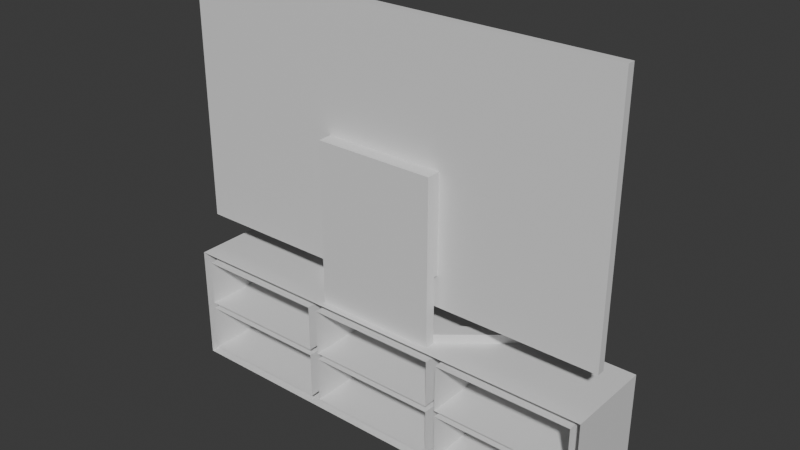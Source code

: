 # Source: tvbench.blend  (saved by Blender 5.1.30; exported with 4.5.12 LTS)
import bpy
from mathutils import Matrix  # noqa: F401  (used for matrix-valued properties, if any)

bpy.ops.wm.read_factory_settings(use_empty=True)
scene = bpy.context.scene
scene.name = 'Scene'

# ---- collections
col_collection = bpy.data.collections.new('Collection'); scene.collection.children.link(col_collection)

# ---- materials (node trees are filled in below, after node groups)
mat_tvbench = bpy.data.materials.new('tvbench')
mat_tvbench.alpha_threshold = 0.0
mat_tvbench.use_backface_culling_lightprobe_volume = False
mat_tvbench.roughness = 0.5
mat_tvbench.line_color = (0.0, 0.0, 0.0, 1.0)
mat_telly = bpy.data.materials.new('Telly')

# ---- material node trees
mat_tvbench.use_nodes = True; mat_tvbench.node_tree.nodes.clear()
_N = mat_tvbench.node_tree.nodes; _L = mat_tvbench.node_tree.links
n0 = _N.new('ShaderNodeOutputMaterial'); n0.name = 'Material Output'; n0.location = (200, 100)
n1 = _N.new('ShaderNodeBsdfPrincipled'); n1.name = 'Principled BSDF'; n1.location = (-200, 100)
_L.new(n1.outputs[0], n0.inputs[0])
n0.is_active_output = True
mat_telly.use_nodes = True; mat_telly.node_tree.nodes.clear()
_N = mat_telly.node_tree.nodes; _L = mat_telly.node_tree.links
n0 = _N.new('ShaderNodeBsdfPrincipled'); n0.name = 'Principled BSDF'; n0.location = (-200, 100)
n1 = _N.new('ShaderNodeOutputMaterial'); n1.name = 'Material Output'; n1.location = (200, 100)
_L.new(n0.outputs[0], n1.inputs[0])
n1.is_active_output = True

# ---- world
world_world = bpy.data.worlds.new('World'); scene.world = world_world
world_world.use_nodes = True; world_world.node_tree.nodes.clear()
_N = world_world.node_tree.nodes; _L = world_world.node_tree.links
n0 = _N.new('ShaderNodeOutputWorld'); n0.name = 'World Output'; n0.location = (200, 100)
n1 = _N.new('ShaderNodeBackground'); n1.name = 'Background'; n1.location = (-200, 100)
n1.inputs[0].default_value = (0.05088, 0.05088, 0.05088, 1.0)
_L.new(n1.outputs[0], n0.inputs[0])
n0.is_active_output = True
world_world.color = (0.05088, 0.05088, 0.05088)
world_world.sun_shadow_jitter_overblur = 0.0

# ---- meshes
me_cube_001 = bpy.data.meshes.new('Cube.001')
me_cube_001.from_pydata([(0.9597, 0.2001, 0.04408), (0.9597, 0.2001, 0.4991), (1.0, -0.2001, 0.003819), (1.0, -0.2001, 0.5393), (-0.9597, 0.2001, 0.04408), (-0.9597, 0.2001, 0.4991), (-1.0, -0.2001, 0.003819), (-1.0, -0.2001, 0.5393), (1.0, 0.2001, 0.003819), (1.0, 0.2001, 0.5393), (-1.0, 0.2001, 0.5393), (-1.0, 0.2001, 0.003819), (-0.9597, -0.1985, 0.04408), (-0.9597, -0.1985, 0.4991), (0.9597, -0.1985, 0.4991), (0.9597, -0.1985, 0.04408), (0.2977, 0.2001, 0.04408), (0.3421, 0.2001, 0.04408), (-0.3421, 0.2001, 0.04408), (-0.2977, 0.2001, 0.04408), (-0.2977, 0.2001, 0.4991), (-0.3421, 0.2001, 0.4991), (0.3421, 0.2001, 0.4991), (0.2977, 0.2001, 0.4991), (-0.2977, -0.1985, 0.4991), (-0.2977, -0.1985, 0.04408), (-0.3421, -0.1985, 0.04408), (-0.3421, -0.1985, 0.4991), (0.3421, -0.1985, 0.4991), (0.3421, -0.1985, 0.04408), (0.2977, -0.1985, 0.04408), (0.2977, -0.1985, 0.4991), (0.9597, 0.2001, 0.2575), (0.9597, 0.2001, 0.2857), (-0.9597, 0.2001, 0.2857), (-0.9597, 0.2001, 0.2575), (0.3421, -0.1985, 0.2575), (0.3421, -0.1985, 0.2857), (0.9597, -0.1985, 0.2857), (0.9597, -0.1985, 0.2575), (-0.2977, -0.1985, 0.2575), (-0.2977, -0.1985, 0.2857), (-0.9597, -0.1985, 0.2575), (-0.9597, -0.1985, 0.2857), (-0.2977, 0.2001, 0.2857), (-0.2977, 0.2001, 0.2575), (0.3421, 0.2001, 0.2857), (0.3421, 0.2001, 0.2575), (-0.3421, -0.1985, 0.2857), (-0.3421, -0.1985, 0.2575), (0.2977, -0.1985, 0.2857), (0.2977, -0.1985, 0.2575), (-0.3421, 0.2001, 0.2575), (-0.3421, 0.2001, 0.2857), (0.2977, 0.2001, 0.2575), (0.2977, 0.2001, 0.2857)], [], [(8, 9, 3, 2), (6, 7, 10, 11), (2, 6, 11, 8), (7, 3, 9, 10), (49, 42, 35, 52), (53, 52, 35, 34), (4, 18, 19, 16, 17, 0, 8, 11), (5, 21, 27, 13), (16, 19, 25, 30), (22, 1, 14, 28), (1, 22, 23, 20, 21, 5, 10, 9), (0, 17, 29, 15), (20, 23, 31, 24), (18, 4, 12, 26), (53, 34, 43, 48), (50, 55, 44, 41), (51, 40, 45, 54), (55, 54, 45, 44), (47, 46, 33, 32), (46, 37, 38, 33), (36, 47, 32, 39), (1, 33, 38, 14), (0, 32, 33, 1, 9, 8), (32, 0, 15, 39), (4, 35, 42, 12), (5, 34, 35, 4, 11, 10), (34, 5, 13, 43), (17, 47, 36, 29), (46, 22, 28, 37), (19, 45, 40, 25), (44, 20, 24, 41), (20, 44, 45, 19, 18, 52, 53, 21), (22, 46, 47, 17, 16, 54, 55, 23), (21, 53, 48, 27), (52, 18, 26, 49), (23, 55, 50, 31), (54, 16, 30, 51)])
_uv = me_cube_001.uv_layers.new(name='UVMap')
_uv.uv.foreach_set('vector', [0.5945, 0.1554, 0.7839, 0.1554, 0.7839, 0.2969, 0.5945, 0.2969, 0.5945, 0.2974, 0.7839, 0.2974, 0.7839, 0.4389, 0.5945, 0.4389, 0.000258, 0.7074, 0.0002581, 0.000258, 0.1417, 0.0002581, 0.1417, 0.7074, 0.2974, 0.7074, 0.2974, 0.000258, 0.4389, 0.000258, 0.4389, 0.7074, 0.2186, 0.9997, 0.0002581, 0.9997, 0.0002581, 0.8588, 0.2186, 0.8588, 0.2186, 0.8488, 0.2186, 0.8588, 0.0002581, 0.8588, 0.0002581, 0.8488, 0.156, 0.01449, 0.156, 0.2329, 0.156, 0.2486, 0.156, 0.4591, 0.156, 0.4748, 0.156, 0.6932, 0.1417, 0.7074, 0.1417, 0.0002581, 0.4531, 0.6932, 0.4531, 0.4748, 0.594, 0.4748, 0.594, 0.6932, 0.156, 0.4591, 0.156, 0.2486, 0.2969, 0.2486, 0.2969, 0.4591, 0.4531, 0.2329, 0.4531, 0.01449, 0.594, 0.01449, 0.594, 0.2329, 0.4531, 0.01449, 0.4531, 0.2329, 0.4531, 0.2486, 0.4531, 0.4591, 0.4531, 0.4748, 0.4531, 0.6932, 0.4389, 0.7074, 0.4389, 0.000258, 0.156, 0.6932, 0.156, 0.4748, 0.2969, 0.4748, 0.2969, 0.6932, 0.4531, 0.4591, 0.4531, 0.2486, 0.594, 0.2486, 0.594, 0.4591, 0.156, 0.2329, 0.156, 0.01449, 0.2969, 0.01449, 0.2969, 0.2329, 0.2186, 0.8488, 0.0002581, 0.8488, 0.000258, 0.7079, 0.2186, 0.7079, 0.7844, 0.2921, 0.7844, 0.1512, 0.9949, 0.1512, 0.9949, 0.2921, 0.7844, 0.000258, 0.9949, 0.000258, 0.9949, 0.1412, 0.7844, 0.1412, 0.7844, 0.1512, 0.7844, 0.1412, 0.9949, 0.1412, 0.9949, 0.1512, 0.4375, 0.8488, 0.4375, 0.8588, 0.2191, 0.8588, 0.2191, 0.8488, 0.4375, 0.8588, 0.4375, 0.9997, 0.2191, 0.9997, 0.2191, 0.8588, 0.4375, 0.7079, 0.4375, 0.8488, 0.2191, 0.8488, 0.2191, 0.7079, 0.7696, 0.1412, 0.6942, 0.1412, 0.6942, 0.000258, 0.7696, 0.000258, 0.6088, 0.1412, 0.6842, 0.1412, 0.6942, 0.1412, 0.7696, 0.1412, 0.7839, 0.1554, 0.5945, 0.1554, 0.6842, 0.1412, 0.6088, 0.1412, 0.6088, 0.0002582, 0.6842, 0.0002581, 0.6088, 0.4531, 0.6842, 0.4531, 0.6842, 0.594, 0.6088, 0.594, 0.7696, 0.4531, 0.6942, 0.4531, 0.6842, 0.4531, 0.6088, 0.4531, 0.5945, 0.4389, 0.7839, 0.4389, 0.6942, 0.4531, 0.7696, 0.4531, 0.7696, 0.594, 0.6942, 0.594, 0.7559, 0.7512, 0.8314, 0.7512, 0.8314, 0.8921, 0.7559, 0.8921, 0.8413, 0.7512, 0.9168, 0.7512, 0.9168, 0.8921, 0.8414, 0.8921, 0.5945, 0.7512, 0.67, 0.7512, 0.67, 0.8921, 0.5945, 0.8921, 0.68, 0.7512, 0.7554, 0.7512, 0.7554, 0.8921, 0.68, 0.8921, 0.7554, 0.7512, 0.68, 0.7512, 0.67, 0.7512, 0.5945, 0.7512, 0.5945, 0.7355, 0.67, 0.7355, 0.68, 0.7355, 0.7554, 0.7355, 0.9168, 0.7512, 0.8413, 0.7512, 0.8314, 0.7512, 0.7559, 0.7512, 0.7559, 0.7355, 0.8314, 0.7355, 0.8414, 0.7355, 0.9168, 0.7355, 0.7554, 0.7355, 0.68, 0.7355, 0.68, 0.5945, 0.7554, 0.5945, 0.67, 0.7355, 0.5945, 0.7355, 0.5945, 0.5945, 0.67, 0.5945, 0.9168, 0.7355, 0.8414, 0.7355, 0.8413, 0.5945, 0.9168, 0.5945, 0.8314, 0.7355, 0.7559, 0.7355, 0.7559, 0.5945, 0.8314, 0.5945])
me_cube_001.materials.append(mat_tvbench)
me_cube_001.update()
me_cube = bpy.data.meshes.new('Cube')
me_cube.from_pydata([(-0.2734, -0.1029, 0.8405), (-0.2734, -0.1029, 1.279), (-1.0, -0.06718, 0.6984), (-1.0, -0.06718, 1.854), (0.2734, -0.1029, 0.8405), (0.2734, -0.1029, 1.279), (1.0, -0.06718, 0.6984), (1.0, -0.06718, 1.854), (-1.0, -0.1029, 0.6984), (-1.0, -0.1029, 1.854), (1.0, -0.1029, 1.854), (1.0, -0.1029, 0.6984), (-0.2734, -0.1678, 0.8405), (-0.2734, -0.1678, 1.279), (0.2734, -0.1678, 1.279), (0.2734, -0.1678, 0.8405), (0.2734, -0.1221, 0.8405), (-0.2734, -0.1221, 0.8405), (-0.2734, -0.1221, 1.279), (0.2734, -0.1221, 1.279), (-0.2734, -0.1678, 0.539), (0.2734, -0.1678, 0.539), (0.2734, -0.1221, 0.539), (-0.2734, -0.1221, 0.539), (-0.2734, -0.1221, 0.5798), (-0.2734, -0.1678, 0.5798), (0.2734, -0.1678, 0.5798), (0.2734, -0.1221, 0.5798), (-0.6567, 0.1921, 0.539), (-0.6567, 0.1921, 0.5798), (-0.1527, -0.1221, 0.539), (0.1527, -0.1221, 0.539), (0.1527, -0.1221, 0.5798), (-0.1527, -0.1221, 0.5798), (0.6567, 0.1921, 0.539), (0.6567, 0.1921, 0.5798), (0.5937, 0.1921, 0.5798), (0.5937, 0.1921, 0.539), (-0.5937, 0.1921, 0.539), (-0.5937, 0.1921, 0.5798)], [], [(8, 9, 3, 2), (2, 3, 7, 6), (6, 7, 10, 11), (25, 24, 23, 20), (2, 6, 11, 8), (7, 3, 9, 10), (0, 1, 9, 8), (5, 4, 11, 10), (4, 0, 8, 11), (1, 5, 10, 9), (15, 14, 13, 12), (18, 17, 12, 13), (19, 18, 13, 14), (16, 19, 14, 15), (4, 5, 19, 16), (5, 1, 18, 19), (1, 0, 17, 18), (0, 4, 16, 17), (27, 22, 34, 35), (27, 26, 21, 22), (29, 39, 38, 28), (26, 25, 20, 21), (15, 12, 25, 26), (16, 15, 26, 27), (12, 17, 24, 25), (36, 35, 34, 37), (32, 31, 30, 33), (23, 24, 29, 28), (32, 27, 35, 36), (17, 16, 27, 32, 33, 24), (33, 30, 38, 39), (31, 32, 36, 37), (24, 33, 39, 29)])
_uv = me_cube.uv_layers.new(name='UVMap')
_uv.uv.foreach_set('vector', [0.7021, 0.5844, 0.7029, 0.9882, 0.6964, 0.9822, 0.696, 0.5904, 0.696, 0.5904, 0.6964, 0.9822, 0.01708, 0.9822, 0.01751, 0.5904, 0.01751, 0.5904, 0.01708, 0.9822, 0.01056, 0.9882, 0.01143, 0.5844, 0.9483, 0.04681, 0.9176, 0.04681, 0.9176, 0.01939, 0.9483, 0.01939, 0.696, 0.5904, 0.01751, 0.5904, 0.01143, 0.5844, 0.7021, 0.5844, 0.01708, 0.9822, 0.6964, 0.9822, 0.7029, 0.9882, 0.01056, 0.9882, 0.4331, 0.5369, 0.4331, 0.3914, 0.6742, 0.2006, 0.6742, 0.584, 0.2516, 0.3914, 0.2516, 0.5369, 0.01056, 0.584, 0.01056, 0.2006, 0.2516, 0.5369, 0.4331, 0.5369, 0.6742, 0.584, 0.01056, 0.584, 0.4331, 0.3914, 0.2516, 0.3914, 0.01056, 0.2006, 0.6742, 0.2006, 0.9749, 0.6523, 0.9749, 0.9375, 0.6193, 0.9375, 0.6193, 0.6523, 0.9176, 0.5168, 0.9176, 0.2221, 0.9483, 0.2221, 0.9483, 0.5168, 0.55, 0.5168, 0.55, 0.8845, 0.5193, 0.8845, 0.5193, 0.5168, 0.55, 0.2221, 0.55, 0.5168, 0.5193, 0.5168, 0.5193, 0.2221, 0.5629, 0.2221, 0.5629, 0.5168, 0.55, 0.5168, 0.55, 0.2221, 0.5629, 0.5168, 0.5629, 0.8845, 0.55, 0.8845, 0.55, 0.5168, 0.9047, 0.5168, 0.9047, 0.2221, 0.9176, 0.2221, 0.9176, 0.5168, 0.5925, 0.6641, 0.5925, 0.8456, 0.5861, 0.8456, 0.5861, 0.6641, 0.3017, 0.09017, 0.2974, 0.1125, 0.02589, 0.05925, 0.03287, 0.05558, 0.55, 0.04681, 0.5193, 0.04681, 0.5193, 0.01939, 0.55, 0.01939, 0.7485, 0.0558, 0.7266, 0.0439, 0.7342, 0.02804, 0.7555, 0.05953, 0.9749, 0.4828, 0.6193, 0.4828, 0.6193, 0.4562, 0.9749, 0.4562, 0.9749, 0.6523, 0.6193, 0.6523, 0.6193, 0.4828, 0.9749, 0.4828, 0.55, 0.2221, 0.5193, 0.2221, 0.5193, 0.04681, 0.55, 0.04681, 0.9483, 0.2221, 0.9176, 0.2221, 0.9176, 0.04681, 0.9483, 0.04681, 0.05482, 0.04377, 0.03287, 0.05558, 0.02589, 0.05925, 0.04728, 0.02794, 0.6311, 0.04681, 0.6311, 0.01939, 0.8365, 0.01939, 0.8365, 0.04681, 0.4848, 0.1126, 0.4805, 0.09029, 0.7485, 0.0558, 0.7555, 0.05953, 0.3611, 0.05158, 0.3017, 0.09017, 0.03287, 0.05558, 0.05482, 0.04377, 0.9176, 0.2221, 0.55, 0.2221, 0.55, 0.04681, 0.6311, 0.04681, 0.8365, 0.04681, 0.9176, 0.04681, 0.4213, 0.05187, 0.4185, 0.02804, 0.7342, 0.02804, 0.7266, 0.0439, 0.3611, 0.02794, 0.3611, 0.05158, 0.05482, 0.04377, 0.04728, 0.02794, 0.4805, 0.09029, 0.4213, 0.05187, 0.7266, 0.0439, 0.7485, 0.0558])
me_cube.materials.append(mat_telly)
me_cube.update()

# ---- objects
ob_bench = bpy.data.objects.new('bench', me_cube_001)
ob_tv = bpy.data.objects.new('TV', me_cube)

# ---- transforms, parenting, visibility, modifiers, constraints
ob_bench.location = (0.0, 0.0, 0.0)
ob_tv.location = (0.0, 0.0, 0.0)

# ---- collection membership
col_collection.objects.link(ob_bench)
col_collection.objects.link(ob_tv)

# ---- scene / render settings (as saved in the file)
scene.frame_start = 1; scene.frame_end = 250; scene.frame_set(1)
scene.render.engine = 'BLENDER_EEVEE_NEXT'
scene.render.bake_bias = 0.0
scene.render.bake_samples = 0
scene.cycles.sampling_pattern = 'TABULATED_SOBOL'
scene.eevee.use_volume_custom_range = False
bpy.context.view_layer.update()

# ---- added for rendering (the .blend has no active camera and no usable light): camera, sun
cam_auto = bpy.data.cameras.new('AutoCamera')
cam_auto.lens = 50.0
cam_auto.sensor_width = 36.0
cam_auto.clip_end = 1000.0
ob_auto_camera = bpy.data.objects.new('AutoCamera', cam_auto)
scene.collection.objects.link(ob_auto_camera)
ob_auto_camera.location = (2.54779, -3.05735, 2.96709)
ob_auto_camera.rotation_euler = (1.09748, -7.21219e-08, 0.694738)
scene.camera = ob_auto_camera
light_auto_sun = bpy.data.lights.new('AutoSun', 'SUN')
light_auto_sun.energy = 3.0
light_auto_sun.angle = 0.0523599
ob_auto_sun = bpy.data.objects.new('AutoSun', light_auto_sun)
scene.collection.objects.link(ob_auto_sun)
ob_auto_sun.rotation_euler = (0.872665, 0.174533, 0.523599)
bpy.context.view_layer.update()
